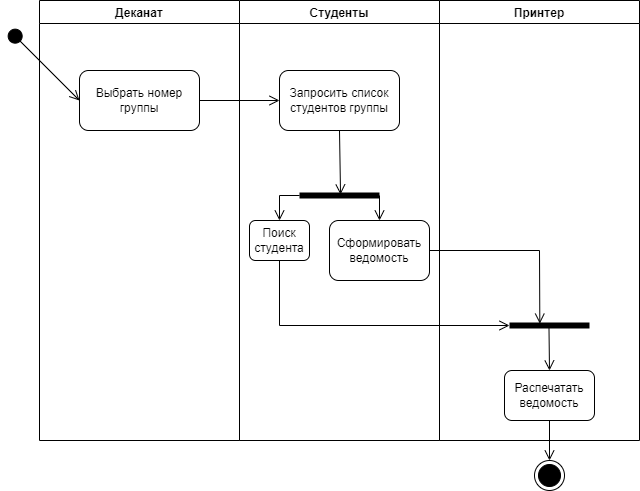

The diagram above was exported from draw.io. Its source (the exported page's mxGraphModel, read from the mxfile embedded in the PNG):
<mxGraphModel dx="725" dy="752" grid="1" gridSize="10" guides="1" tooltips="1" connect="1" arrows="1" fold="1" page="1" pageScale="1" pageWidth="827" pageHeight="1169" math="0" shadow="0">
  <root>
    <mxCell id="0" />
    <mxCell id="1" parent="0" />
    <mxCell id="BP-RwCn7X_mFO1wuZ3kS-1" value="Деканат" style="swimlane;strokeColor=#000000;" vertex="1" parent="1">
      <mxGeometry x="40" y="40" width="200" height="440" as="geometry" />
    </mxCell>
    <mxCell id="h1rlEzv1KOnCRNHRJPUR-1" value="Выбрать номер группы" style="rounded=1;whiteSpace=wrap;html=1;strokeColor=#000000;" vertex="1" parent="BP-RwCn7X_mFO1wuZ3kS-1">
      <mxGeometry x="40" y="70" width="120" height="60" as="geometry" />
    </mxCell>
    <mxCell id="BP-RwCn7X_mFO1wuZ3kS-2" value="Студенты" style="swimlane;strokeColor=#000000;" vertex="1" parent="1">
      <mxGeometry x="240" y="40" width="200" height="440" as="geometry" />
    </mxCell>
    <mxCell id="3_XhKScw_yiG4-xqRFmQ-2" value="Запросить список студентов группы" style="rounded=1;whiteSpace=wrap;html=1;strokeColor=#000000;" vertex="1" parent="BP-RwCn7X_mFO1wuZ3kS-2">
      <mxGeometry x="40" y="70" width="120" height="60" as="geometry" />
    </mxCell>
    <mxCell id="lUKYAbA7fKW7KOr-b6JO-1" value="" style="shape=line;html=1;strokeWidth=6;strokeColor=#000000;" vertex="1" parent="BP-RwCn7X_mFO1wuZ3kS-2">
      <mxGeometry x="60" y="190" width="80" height="10" as="geometry" />
    </mxCell>
    <mxCell id="lUKYAbA7fKW7KOr-b6JO-2" value="" style="html=1;verticalAlign=bottom;endArrow=open;endSize=8;rounded=0;strokeColor=#000000;exitX=0.5;exitY=1;exitDx=0;exitDy=0;entryX=0.513;entryY=0.4;entryDx=0;entryDy=0;entryPerimeter=0;" edge="1" parent="BP-RwCn7X_mFO1wuZ3kS-2" source="3_XhKScw_yiG4-xqRFmQ-2" target="lUKYAbA7fKW7KOr-b6JO-1">
      <mxGeometry relative="1" as="geometry">
        <mxPoint x="-30" y="110" as="sourcePoint" />
        <mxPoint x="50" y="110" as="targetPoint" />
      </mxGeometry>
    </mxCell>
    <mxCell id="lUKYAbA7fKW7KOr-b6JO-3" value="Поиск студента" style="rounded=1;whiteSpace=wrap;html=1;strokeColor=#000000;" vertex="1" parent="BP-RwCn7X_mFO1wuZ3kS-2">
      <mxGeometry x="10" y="220" width="60" height="40" as="geometry" />
    </mxCell>
    <mxCell id="vrhphGtCM2jEFoVrVRZT-1" value="Сформировать ведомость" style="rounded=1;whiteSpace=wrap;html=1;strokeColor=#000000;" vertex="1" parent="BP-RwCn7X_mFO1wuZ3kS-2">
      <mxGeometry x="90" y="220" width="100" height="60" as="geometry" />
    </mxCell>
    <mxCell id="vrhphGtCM2jEFoVrVRZT-3" value="" style="html=1;verticalAlign=bottom;endArrow=open;endSize=8;rounded=0;strokeColor=#000000;exitX=0;exitY=0.5;exitDx=0;exitDy=0;entryX=0.5;entryY=0;entryDx=0;entryDy=0;exitPerimeter=0;" edge="1" parent="BP-RwCn7X_mFO1wuZ3kS-2" source="lUKYAbA7fKW7KOr-b6JO-1" target="lUKYAbA7fKW7KOr-b6JO-3">
      <mxGeometry relative="1" as="geometry">
        <mxPoint x="70" y="240" as="sourcePoint" />
        <mxPoint x="71.03999999999996" y="304" as="targetPoint" />
        <Array as="points">
          <mxPoint x="40" y="195" />
        </Array>
      </mxGeometry>
    </mxCell>
    <mxCell id="vrhphGtCM2jEFoVrVRZT-2" value="" style="html=1;verticalAlign=bottom;endArrow=open;endSize=8;rounded=0;strokeColor=#000000;exitX=1;exitY=0.5;exitDx=0;exitDy=0;entryX=0.5;entryY=0;entryDx=0;entryDy=0;exitPerimeter=0;" edge="1" parent="BP-RwCn7X_mFO1wuZ3kS-2" source="lUKYAbA7fKW7KOr-b6JO-1" target="vrhphGtCM2jEFoVrVRZT-1">
      <mxGeometry relative="1" as="geometry">
        <mxPoint x="80" y="250" as="sourcePoint" />
        <mxPoint x="81.03999999999996" y="314" as="targetPoint" />
      </mxGeometry>
    </mxCell>
    <mxCell id="BP-RwCn7X_mFO1wuZ3kS-3" value="Принтер" style="swimlane;strokeColor=#000000;" vertex="1" parent="1">
      <mxGeometry x="440" y="40" width="200" height="440" as="geometry" />
    </mxCell>
    <mxCell id="ncaIQ4u99vmUSleXSxlW-1" value="" style="shape=line;html=1;strokeWidth=6;strokeColor=#000000;" vertex="1" parent="BP-RwCn7X_mFO1wuZ3kS-3">
      <mxGeometry x="70" y="320" width="80" height="10" as="geometry" />
    </mxCell>
    <mxCell id="Q8lwef0UkaRiTPNf-upP-1" value="" style="html=1;verticalAlign=bottom;endArrow=open;endSize=8;rounded=0;strokeColor=#000000;entryX=0.5;entryY=0;entryDx=0;entryDy=0;exitX=0.493;exitY=0.371;exitDx=0;exitDy=0;exitPerimeter=0;" edge="1" parent="BP-RwCn7X_mFO1wuZ3kS-3" source="ncaIQ4u99vmUSleXSxlW-1" target="Q8lwef0UkaRiTPNf-upP-2">
      <mxGeometry relative="1" as="geometry">
        <mxPoint x="110" y="330" as="sourcePoint" />
        <mxPoint x="109" y="370" as="targetPoint" />
      </mxGeometry>
    </mxCell>
    <mxCell id="Q8lwef0UkaRiTPNf-upP-2" value="Распечатать ведомость" style="rounded=1;whiteSpace=wrap;html=1;strokeColor=#000000;" vertex="1" parent="BP-RwCn7X_mFO1wuZ3kS-3">
      <mxGeometry x="65" y="370" width="90" height="50" as="geometry" />
    </mxCell>
    <mxCell id="iwDdUhZ-d1H8J5ezR6N--1" value="" style="html=1;verticalAlign=bottom;startArrow=circle;startFill=1;endArrow=open;startSize=6;endSize=8;rounded=0;entryX=0;entryY=0.5;entryDx=0;entryDy=0;" edge="1" parent="1" target="h1rlEzv1KOnCRNHRJPUR-1">
      <mxGeometry width="80" relative="1" as="geometry">
        <mxPoint x="10" y="70" as="sourcePoint" />
        <mxPoint x="95" y="105" as="targetPoint" />
      </mxGeometry>
    </mxCell>
    <mxCell id="3_XhKScw_yiG4-xqRFmQ-1" value="" style="html=1;verticalAlign=bottom;endArrow=open;endSize=8;rounded=0;strokeColor=#000000;exitX=1;exitY=0.5;exitDx=0;exitDy=0;" edge="1" parent="1" source="h1rlEzv1KOnCRNHRJPUR-1" target="3_XhKScw_yiG4-xqRFmQ-2">
      <mxGeometry relative="1" as="geometry">
        <mxPoint x="140" y="130" as="sourcePoint" />
        <mxPoint x="320" y="140" as="targetPoint" />
      </mxGeometry>
    </mxCell>
    <mxCell id="ncaIQ4u99vmUSleXSxlW-2" value="" style="html=1;verticalAlign=bottom;endArrow=open;endSize=8;rounded=0;strokeColor=#000000;exitX=0.5;exitY=1;exitDx=0;exitDy=0;entryX=0;entryY=0.5;entryDx=0;entryDy=0;entryPerimeter=0;" edge="1" parent="1" source="lUKYAbA7fKW7KOr-b6JO-3" target="ncaIQ4u99vmUSleXSxlW-1">
      <mxGeometry relative="1" as="geometry">
        <mxPoint x="330" y="245" as="sourcePoint" />
        <mxPoint x="290" y="270" as="targetPoint" />
        <Array as="points">
          <mxPoint x="280" y="365" />
        </Array>
      </mxGeometry>
    </mxCell>
    <mxCell id="ncaIQ4u99vmUSleXSxlW-3" value="" style="html=1;verticalAlign=bottom;endArrow=open;endSize=8;rounded=0;strokeColor=#000000;exitX=1;exitY=0.5;exitDx=0;exitDy=0;entryX=0.379;entryY=0.314;entryDx=0;entryDy=0;entryPerimeter=0;" edge="1" parent="1" source="vrhphGtCM2jEFoVrVRZT-1" target="ncaIQ4u99vmUSleXSxlW-1">
      <mxGeometry relative="1" as="geometry">
        <mxPoint x="340" y="255" as="sourcePoint" />
        <mxPoint x="540" y="360" as="targetPoint" />
        <Array as="points">
          <mxPoint x="540" y="290" />
        </Array>
      </mxGeometry>
    </mxCell>
    <mxCell id="OmF99GTRbaiuNyOo32lT-1" value="" style="ellipse;html=1;shape=endState;fillColor=#000000;strokeColor=#000000;" vertex="1" parent="1">
      <mxGeometry x="535" y="500" width="30" height="30" as="geometry" />
    </mxCell>
    <mxCell id="OmF99GTRbaiuNyOo32lT-2" value="" style="html=1;verticalAlign=bottom;endArrow=open;endSize=8;rounded=0;strokeColor=#000000;entryX=0.5;entryY=0;entryDx=0;entryDy=0;exitX=0.5;exitY=1;exitDx=0;exitDy=0;" edge="1" parent="1" source="Q8lwef0UkaRiTPNf-upP-2" target="OmF99GTRbaiuNyOo32lT-1">
      <mxGeometry relative="1" as="geometry">
        <mxPoint x="559.4399999999999" y="373.71000000000004" as="sourcePoint" />
        <mxPoint x="560" y="420" as="targetPoint" />
      </mxGeometry>
    </mxCell>
  </root>
</mxGraphModel>